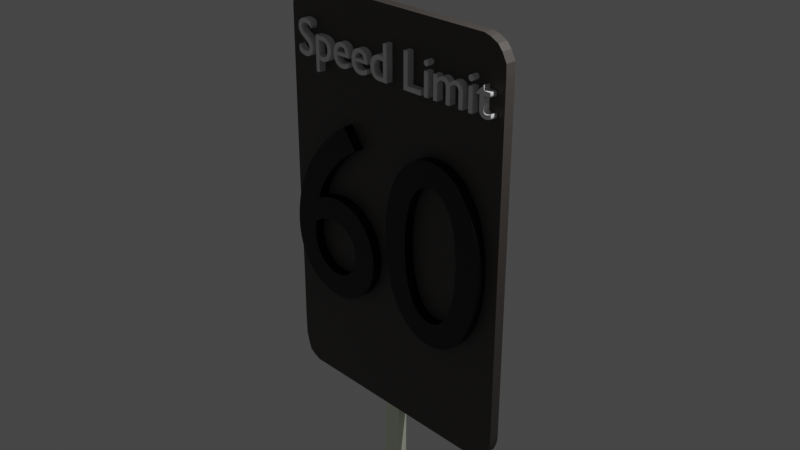 # Source: Speed_limit_sign_1.blend  (saved by Blender 3.5.10; exported with 4.5.12 LTS)
import bpy
from mathutils import Matrix  # noqa: F401  (used for matrix-valued properties, if any)

bpy.ops.wm.read_factory_settings(use_empty=True)
scene = bpy.context.scene
scene.name = 'Scene'

# ---- collections
col_collection = bpy.data.collections.new('Collection'); scene.collection.children.link(col_collection)

# ---- materials (node trees are filled in below, after node groups)
mat_material_007 = bpy.data.materials.new('Material.007')
mat_material_007.use_transparent_shadow = False
mat_material_008 = bpy.data.materials.new('Material.008')
mat_material_008.use_transparent_shadow = False
mat_material_005 = bpy.data.materials.new('Material.005')
mat_material_005.use_transparent_shadow = False
mat_material_006 = bpy.data.materials.new('Material.006')
mat_material_006.use_transparent_shadow = False

# ---- material node trees
mat_material_007.use_nodes = True; mat_material_007.node_tree.nodes.clear()
_N = mat_material_007.node_tree.nodes; _L = mat_material_007.node_tree.links
n0 = _N.new('ShaderNodeBsdfPrincipled'); n0.name = 'Principled BSDF'; n0.location = (10, 300)
n0.distribution = 'GGX'
n0.subsurface_method = 'RANDOM_WALK_SKIN'
n0.inputs[0].default_value = (0.06998, 0.06149, 0.05647, 1.0)
n0.inputs[3].default_value = 1.45
n0.inputs[27].default_value = (0.0, 0.0, 0.0, 1.0)
n0.inputs[28].default_value = 1.0
n1 = _N.new('ShaderNodeOutputMaterial'); n1.name = 'Material Output'; n1.location = (300, 300)
_L.new(n0.outputs[0], n1.inputs[0])
n1.is_active_output = True
mat_material_008.use_nodes = True; mat_material_008.node_tree.nodes.clear()
_N = mat_material_008.node_tree.nodes; _L = mat_material_008.node_tree.links
n0 = _N.new('ShaderNodeBsdfPrincipled'); n0.name = 'Principled BSDF'; n0.location = (10, 300)
n0.distribution = 'GGX'
n0.subsurface_method = 'RANDOM_WALK_SKIN'
n0.inputs[0].default_value = (0.9093, 1.0, 0.7727, 1.0)
n0.inputs[3].default_value = 1.45
n0.inputs[27].default_value = (0.0, 0.0, 0.0, 1.0)
n0.inputs[28].default_value = 1.0
n1 = _N.new('ShaderNodeOutputMaterial'); n1.name = 'Material Output'; n1.location = (300, 300)
_L.new(n0.outputs[0], n1.inputs[0])
n1.is_active_output = True
mat_material_005.use_nodes = True; mat_material_005.node_tree.nodes.clear()
_N = mat_material_005.node_tree.nodes; _L = mat_material_005.node_tree.links
n0 = _N.new('ShaderNodeBsdfPrincipled'); n0.name = 'Principled BSDF'; n0.location = (10, 300)
n0.distribution = 'GGX'
n0.subsurface_method = 'RANDOM_WALK_SKIN'
n0.inputs[0].default_value = (0.0, 0.0, 0.0, 1.0)
n0.inputs[3].default_value = 1.45
n0.inputs[27].default_value = (0.0, 0.0, 0.0, 1.0)
n0.inputs[28].default_value = 1.0
n1 = _N.new('ShaderNodeOutputMaterial'); n1.name = 'Material Output'; n1.location = (300, 300)
_L.new(n0.outputs[0], n1.inputs[0])
n1.is_active_output = True
mat_material_006.use_nodes = True; mat_material_006.node_tree.nodes.clear()
_N = mat_material_006.node_tree.nodes; _L = mat_material_006.node_tree.links
n0 = _N.new('ShaderNodeBsdfPrincipled'); n0.name = 'Principled BSDF'; n0.location = (10, 300)
n0.distribution = 'GGX'
n0.subsurface_method = 'RANDOM_WALK_SKIN'
n0.inputs[0].default_value = (0.0, 0.0, 0.0, 1.0)
n0.inputs[3].default_value = 1.45
n0.inputs[27].default_value = (0.0, 0.0, 0.0, 1.0)
n0.inputs[28].default_value = 1.0
n1 = _N.new('ShaderNodeOutputMaterial'); n1.name = 'Material Output'; n1.location = (300, 300)
_L.new(n0.outputs[0], n1.inputs[0])
n1.is_active_output = True

# ---- world
world_world = bpy.data.worlds.new('World'); scene.world = world_world
world_world.use_nodes = True; world_world.node_tree.nodes.clear()
_N = world_world.node_tree.nodes; _L = world_world.node_tree.links
n0 = _N.new('ShaderNodeOutputWorld'); n0.name = 'World Output'; n0.location = (300, 300)
n1 = _N.new('ShaderNodeBackground'); n1.name = 'Background'; n1.location = (10, 300)
n1.inputs[0].default_value = (0.05088, 0.05088, 0.05088, 1.0)
_L.new(n1.outputs[0], n0.inputs[0])
n0.is_active_output = True
world_world.color = (0.05088, 0.05088, 0.05088)
world_world.use_sun_shadow = False
world_world.sun_shadow_jitter_overblur = 0.0

# ---- cameras
cam_camera = bpy.data.cameras.new('Camera')
cam_camera.clip_end = 100.0
cam_camera.ortho_scale = 7.314

# ---- lights
light_light = bpy.data.lights.new('Light', 'POINT')
light_light.transmission_factor = 0.0
light_light.energy = 1000.0
light_light.shadow_soft_size = 0.1
light_light.shadow_maximum_resolution = 0.006
light_light.use_absolute_resolution = True

# ---- meshes
me_plane = bpy.data.meshes.new('Plane')
me_plane.from_pydata([(-1.088, 0.8011, 1.633e-07), (-0.8929, 1.047, 1.855e-07), (-1.006, 0.9837, 1.798e-07), (-1.076, 0.8767, 1.701e-07), (-0.7355, 1.097, 1.901e-07), (-0.534, 1.097, 1.901e-07), (-0.004996, 1.097, 1.901e-07), (0.927, 1.097, 1.901e-07), (2.514, 1.097, 1.901e-07), (2.608, 1.072, 1.878e-07), (2.734, 1.009, 1.821e-07), (2.804, 0.927, 1.747e-07), (2.873, 0.7948, 1.627e-07), (2.879, 0.6436, 1.49e-07), (2.879, -0.1372, 7.821e-08), (2.879, -2.304, -1.182e-07), (2.879, -4.646, -3.305e-07), (2.867, -4.747, -3.397e-07), (2.816, -4.879, -3.516e-07), (2.772, -4.923, -3.556e-07), (2.69, -5.005, -3.631e-07), (2.564, -5.062, -3.682e-07), (2.413, -5.074, -3.693e-07), (-0.8237, -5.056, -3.676e-07), (-0.9244, -5.018, -3.642e-07), (-1.031, -4.949, -3.579e-07), (-1.076, -4.816, -3.459e-07), (-1.113, -4.671, -3.328e-07), (-1.12, -4.357, -3.043e-07), (-1.113, -3.462, -2.232e-07), (-1.126, -1.97, -8.791e-08), (-1.113, 0.7381, 1.576e-07), (-1.076, 0.8767, 0.1564), (-1.006, 0.9837, 0.1564), (-0.8929, 1.047, 0.1564), (-0.7355, 1.097, 0.1564), (-0.534, 1.097, 0.1564), (-0.004996, 1.097, 0.1564), (0.927, 1.097, 0.1564), (2.514, 1.097, 0.1564), (2.608, 1.072, 0.1564), (2.734, 1.009, 0.1564), (2.804, 0.927, 0.1564), (2.873, 0.7948, 0.1564), (2.879, 0.6436, 0.1564), (2.879, -0.1372, 0.1564), (2.879, -2.304, 0.1564), (2.879, -4.646, 0.1564), (2.867, -4.747, 0.1564), (2.816, -4.879, 0.1564), (2.772, -4.923, 0.1564), (2.69, -5.005, 0.1564), (2.564, -5.062, 0.1564), (2.413, -5.074, 0.1564), (-0.8237, -5.056, 0.1564), (-0.9244, -5.018, 0.1564), (-1.031, -4.949, 0.1564), (-1.076, -4.816, 0.1564), (-1.113, -4.671, 0.1564), (-1.12, -4.357, 0.1564), (-1.113, -3.462, 0.1564), (-1.126, -1.97, 0.1564), (-1.113, 0.7381, 0.1564), (0.5776, -5.064, -3.684e-07), (0.5776, -5.064, 0.1564), (0.7581, -5.065, -3.685e-07), (0.7581, -5.065, 0.1564), (1.037, -5.066, -3.686e-07), (1.037, -5.066, 0.1564), (0.9693, -16.74, -3.686e-07), (0.69, -16.73, -3.685e-07), (0.9693, -16.74, 0.1564), (0.69, -16.73, 0.1564)], [(0, 3)], [(2, 1, 4, 5, 6, 7, 8, 9, 10, 11, 12, 13, 14, 15, 16, 17, 18, 19, 20, 21, 22, 67, 65, 63, 23, 24, 25, 26, 27, 28, 29, 30, 31, 3), (33, 32, 62, 61, 60, 59, 58, 57, 56, 55, 54, 64, 66, 68, 53, 52, 51, 50, 49, 48, 47, 46, 45, 44, 43, 42, 41, 40, 39, 38, 37, 36, 35, 34), (25, 24, 55, 56), (12, 11, 42, 43), (26, 25, 56, 57), (13, 12, 43, 44), (27, 26, 57, 58), (14, 13, 44, 45), (2, 3, 32, 33), (28, 27, 58, 59), (15, 14, 45, 46), (4, 1, 34, 35), (29, 28, 59, 60), (16, 15, 46, 47), (1, 2, 33, 34), (30, 29, 60, 61), (17, 16, 47, 48), (31, 30, 61, 62), (18, 17, 48, 49), (5, 4, 35, 36), (3, 31, 62, 32), (19, 18, 49, 50), (6, 5, 36, 37), (20, 19, 50, 51), (7, 6, 37, 38), (21, 20, 51, 52), (8, 7, 38, 39), (22, 21, 52, 53), (9, 8, 39, 40), (67, 22, 53, 68), (10, 9, 40, 41), (24, 23, 54, 55), (11, 10, 41, 42), (23, 63, 64, 54), (63, 65, 66, 64), (68, 66, 72, 71), (70, 69, 71, 72), (66, 65, 70, 72), (65, 67, 69, 70), (67, 68, 71, 69)])
me_plane.polygons.foreach_set('material_index', [0, 0, 0, 0, 0, 0, 0, 0, 0, 0, 0, 0, 0, 0, 0, 0, 0, 0, 0, 0, 0, 0, 0, 0, 0, 0, 0, 0, 0, 0, 0, 0, 0, 0, 0, 1, 1, 1, 1, 1])
_uv = me_plane.uv_layers.new(name='UVMap')
_uv.uv.foreach_set('vector', [0.0, 0.0, 0.0, 0.0, 0.0, 0.0, 0.0, 0.0, 0.0, 0.0, 0.0, 0.0, 0.0, 0.0, 0.0, 0.0, 0.0, 0.0, 0.0, 0.0, 0.0, 0.0, 0.0, 0.0, 0.0, 0.0, 0.0, 0.0, 0.0, 0.0, 0.0, 0.0, 0.0, 0.0, 0.0, 0.0, 0.0, 0.0, 0.0, 0.0, 0.0, 0.0, 0.0, 0.0, 0.0, 0.0, 0.0, 0.0, 0.0, 0.0, 0.0, 0.0, 0.0, 0.0, 0.0, 0.0, 0.0, 0.0, 0.0, 0.0, 0.0, 0.0, 0.0, 0.0, 0.0, 0.0, 0.0, 0.0, 0.0, 0.0, 0.0, 0.0, 0.0, 0.0, 0.0, 0.0, 0.0, 0.0, 0.0, 0.0, 0.0, 0.0, 0.0, 0.0, 0.0, 0.0, 0.0, 0.0, 0.0, 0.0, 0.0, 0.0, 0.0, 0.0, 0.0, 0.0, 0.0, 0.0, 0.0, 0.0, 0.0, 0.0, 0.0, 0.0, 0.0, 0.0, 0.0, 0.0, 0.0, 0.0, 0.0, 0.0, 0.0, 0.0, 0.0, 0.0, 0.0, 0.0, 0.0, 0.0, 0.0, 0.0, 0.0, 0.0, 0.0, 0.0, 0.0, 0.0, 0.0, 0.0, 0.0, 0.0, 0.0, 0.0, 0.0, 0.0, 0.0, 0.0, 0.0, 0.0, 0.0, 0.0, 0.0, 0.0, 0.0, 0.0, 0.0, 0.0, 0.0, 0.0, 0.0, 0.0, 0.0, 0.0, 0.0, 0.0, 0.0, 0.0, 0.0, 0.0, 0.0, 0.0, 0.0, 0.0, 0.0, 0.0, 0.0, 0.0, 0.0, 0.0, 0.0, 0.0, 0.0, 0.0, 0.0, 0.0, 0.0, 0.0, 0.0, 0.0, 0.0, 0.0, 0.0, 0.0, 0.0, 0.0, 0.0, 0.0, 0.0, 0.0, 0.0, 0.0, 0.0, 0.0, 0.0, 0.0, 0.0, 0.0, 0.0, 0.0, 0.0, 0.0, 0.0, 0.0, 0.0, 0.0, 0.0, 0.0, 0.0, 0.0, 0.0, 0.0, 0.0, 0.0, 0.0, 0.0, 0.0, 0.0, 0.0, 0.0, 0.0, 0.0, 0.0, 0.0, 0.0, 0.0, 0.0, 0.0, 0.0, 0.0, 0.0, 0.0, 0.0, 0.0, 0.0, 0.0, 0.0, 0.0, 0.0, 0.0, 0.0, 0.0, 0.0, 0.0, 0.0, 0.0, 0.0, 0.0, 0.0, 0.0, 0.0, 0.0, 0.0, 0.0, 0.0, 0.0, 0.0, 0.0, 0.0, 0.0, 0.0, 0.0, 0.0, 0.0, 0.0, 0.0, 0.0, 0.0, 0.0, 0.0, 0.0, 0.0, 0.0, 0.0, 0.0, 0.0, 0.0, 0.0, 0.0, 0.0, 0.0, 0.0, 0.0, 0.0, 0.0, 0.0, 0.0, 0.0, 0.0, 0.0, 0.0, 0.0, 0.0, 0.0, 0.0, 0.0, 0.0, 0.0, 0.0, 0.0, 0.0, 0.0, 0.0, 0.0, 0.0, 0.0, 0.0, 0.0, 0.0, 0.0, 0.0, 0.0, 0.0, 0.0, 0.0, 0.0, 0.0, 0.0, 0.0, 0.0, 0.0, 0.0, 0.0, 0.0, 0.0, 0.0, 0.0, 0.0, 0.0, 0.0, 0.0, 0.0, 0.0, 0.0, 0.0, 0.0, 0.0, 0.0, 0.0, 0.0, 0.0, 0.0, 0.0, 0.0, 0.0, 0.0, 0.0, 0.0, 0.0, 0.0, 0.0, 0.0, 0.0, 0.0, 0.0, 0.0, 0.0, 0.0, 0.0, 0.0, 0.0, 0.0, 0.0, 0.0, 0.0, 0.0, 0.0, 0.0, 0.0, 0.0, 0.0, 0.0, 0.0, 0.0, 0.0, 0.0, 0.0, 0.0, 0.0, 0.0, 0.0, 0.0, 0.0, 0.0, 0.0, 0.0, 0.0, 0.0, 0.0, 0.0, 0.0, 0.0, 0.0, 0.0, 0.0, 0.0, 0.0, 0.0, 0.0, 0.0, 0.0, 0.0, 0.0, 0.0, 0.0, 0.0, 0.0, 0.0, 0.0, 0.0, 0.0, 0.0, 0.0, 0.0, 0.0, 0.0, 0.0, 0.0, 0.0, 0.0, 0.0, 0.0, 0.0, 0.0, 0.0, 0.0, 0.0, 0.0, 0.0, 0.0, 0.0, 0.0, 0.0, 0.0, 0.0, 0.0, 0.0, 0.0, 0.0, 0.0])
me_plane.materials.append(mat_material_007)
me_plane.materials.append(mat_material_008)
me_plane.update()

# ---- curves / text
txt_text = bpy.data.curves.new('Text', 'FONT')
txt_text.dimensions = '2D'
txt_text.body = 'Speed Limit\n\n\n'
txt_text.materials.append(None)
txt_text.materials.append(None)
txt_text.materials.append(None)
txt_text.materials.append(mat_material_005)
txt_text.extrude = 0.07
txt_text_001 = bpy.data.curves.new('Text.001', 'FONT')
txt_text_001.dimensions = '2D'
txt_text_001.body = '60'
txt_text_001.materials.append(mat_material_006)
txt_text_001.materials.append(None)
txt_text_001.extrude = 0.02

# ---- objects
ob_light = bpy.data.objects.new('Light', light_light)
ob_camera = bpy.data.objects.new('Camera', cam_camera)
ob_empty = bpy.data.objects.new('Empty', None)
ob_plane = bpy.data.objects.new('Plane', me_plane)
ob_speed_limit = bpy.data.objects.new('Speed limit', txt_text)
ob_text = bpy.data.objects.new('Text', txt_text_001)

# ---- transforms, parenting, visibility, modifiers, constraints
ob_light.location = (4.076, 1.005, 5.904)
ob_light.rotation_euler = (0.6503, 0.05522, 1.866)
ob_light.lock_rotations_4d = False
ob_light.empty_display_type = 'ARROWS'
ob_light.color = (0.0, 0.0, 0.0, 0.0)
ob_light.lineart.crease_threshold = 0.0
ob_camera.location = (7.359, -6.926, 4.958)
ob_camera.rotation_euler = (1.109, 0.0, 0.8149)
ob_camera.lock_rotations_4d = False
ob_camera.empty_display_type = 'ARROWS'
ob_camera.color = (0.0, 0.0, 0.0, 0.0)
ob_camera.display_type = 'WIRE'
ob_camera.lineart.crease_threshold = 0.0
ob_empty.location = (0.0, 0.0, 0.0)
ob_empty.rotation_euler = (1.571, -0.0, -0.0)
ob_empty.empty_display_type = 'IMAGE'
ob_empty.empty_display_size = 5.0
ob_empty.empty_image_depth = 'BACK'
ob_empty.show_empty_image_perspective = False
ob_empty.empty_image_side = 'FRONT'
ob_plane.location = (-0.6396, -1.92e-07, 1.429)
ob_plane.rotation_euler = (1.571, -0.0, 0.0)
ob_plane.scale = (0.7237, 0.7237, 0.7237)
ob_speed_limit.location = (-1.298, -0.1502, 1.488)
ob_speed_limit.rotation_euler = (1.571, -0.0, 0.0)
ob_speed_limit.scale = (0.5605, 0.5605, 0.5605)
ob_text.location = (-1.475, -0.17, -1.081)
ob_text.rotation_euler = (1.571, -0.0, 0.0)
ob_text.scale = (2.857, 2.857, 2.857)

# ---- collection membership
col_collection.objects.link(ob_light)
col_collection.objects.link(ob_camera)
col_collection.objects.link(ob_empty)
col_collection.objects.link(ob_plane)
col_collection.objects.link(ob_speed_limit)
col_collection.objects.link(ob_text)

# ---- scene / render settings (as saved in the file)
scene.camera = ob_camera
scene.frame_start = 1; scene.frame_end = 250; scene.frame_set(1)
scene.render.engine = 'BLENDER_EEVEE_NEXT'
scene.cycles.sampling_pattern = 'TABULATED_SOBOL'
scene.view_settings.view_transform = 'Filmic'
bpy.context.view_layer.update()
